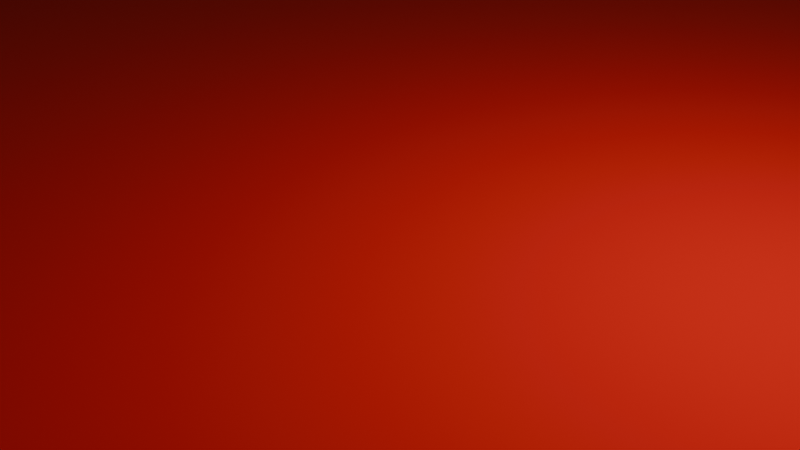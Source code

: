 # Source: Untitled.blend  (saved by Blender 5.1.30; exported with 4.5.12 LTS)
import bpy
from mathutils import Matrix  # noqa: F401  (used for matrix-valued properties, if any)

bpy.ops.wm.read_factory_settings(use_empty=True)
scene = bpy.context.scene
scene.name = 'Scene'

# ---- collections
col_collection = bpy.data.collections.new('Collection'); scene.collection.children.link(col_collection)

# ---- materials (node trees are filled in below, after node groups)
mat_material_001 = bpy.data.materials.new('Material.001')

# ---- material node trees
mat_material_001.use_nodes = True; mat_material_001.node_tree.nodes.clear()
_N = mat_material_001.node_tree.nodes; _L = mat_material_001.node_tree.links
n0 = _N.new('ShaderNodeBsdfPrincipled'); n0.name = 'Principled BSDF'; n0.location = (-200, 100)
n0.inputs[0].default_value = (0.8, 0.005791, 0.0, 1.0)
n0.inputs[2].default_value = 1.0
n1 = _N.new('ShaderNodeOutputMaterial'); n1.name = 'Material Output'; n1.location = (200, 100)
_L.new(n0.outputs[0], n1.inputs[0])
n1.is_active_output = True

# ---- world
world_world = bpy.data.worlds.new('World'); scene.world = world_world
world_world.use_nodes = True; world_world.node_tree.nodes.clear()
_N = world_world.node_tree.nodes; _L = world_world.node_tree.links
n0 = _N.new('ShaderNodeOutputWorld'); n0.name = 'World Output'; n0.location = (200, 100)
n1 = _N.new('ShaderNodeBackground'); n1.name = 'Background'; n1.location = (-200, 100)
n1.inputs[0].default_value = (0.05088, 0.05088, 0.05088, 1.0)
_L.new(n1.outputs[0], n0.inputs[0])
n0.is_active_output = True
world_world.color = (0.05088, 0.05088, 0.05088)
world_world.sun_shadow_jitter_overblur = 0.0

# ---- cameras
cam_camera = bpy.data.cameras.new('Camera')
cam_camera.clip_end = 100.0
cam_camera.ortho_scale = 7.314

# ---- lights
light_light = bpy.data.lights.new('Light', 'POINT')
light_light.energy = 1000.0
light_light.shadow_soft_size = 0.1

# ---- meshes
me_cube = bpy.data.meshes.new('Cube')
me_cube.from_pydata([(1.0, 1.0, 1.0), (1.0, 1.0, -1.0), (1.0, -1.0, 1.0), (1.0, -1.0, -1.0), (-1.0, 1.0, 1.0), (-1.0, 1.0, -1.0), (-1.0, -1.0, 1.0), (-1.0, -1.0, -1.0)], [], [(0, 4, 6, 2), (3, 2, 6, 7), (7, 6, 4, 5), (5, 1, 3, 7), (1, 0, 2, 3), (5, 4, 0, 1)])
_uv = me_cube.uv_layers.new(name='UVMap')
_uv.uv.foreach_set('vector', [0.625, 0.5, 0.875, 0.5, 0.875, 0.75, 0.625, 0.75, 0.375, 0.75, 0.625, 0.75, 0.625, 1.0, 0.375, 1.0, 0.375, 0.0, 0.625, 0.0, 0.625, 0.25, 0.375, 0.25, 0.125, 0.5, 0.375, 0.5, 0.375, 0.75, 0.125, 0.75, 0.375, 0.5, 0.625, 0.5, 0.625, 0.75, 0.375, 0.75, 0.375, 0.25, 0.625, 0.25, 0.625, 0.5, 0.375, 0.5])
me_cube.materials.append(mat_material_001)
me_cube.use_mirror_vertex_groups = False
me_cube.update()

# ---- objects
ob_cube = bpy.data.objects.new('Cube', me_cube)
ob_light = bpy.data.objects.new('Light', light_light)
ob_camera = bpy.data.objects.new('Camera', cam_camera)

# ---- transforms, parenting, visibility, modifiers, constraints
ob_cube.location = (0.0, 0.0, 0.0)
ob_cube.scale = (25.0, 25.0, 0.25)
ob_cube.lock_rotations_4d = False
ob_cube.empty_display_type = 'ARROWS'
ob_cube.lineart.crease_threshold = 0.0
ob_light.location = (4.076, 1.005, 5.904)
ob_light.rotation_euler = (0.6503, 0.05522, 1.866)
ob_light.lock_rotations_4d = False
ob_light.empty_display_type = 'ARROWS'
ob_light.color = (0.0, 0.0, 0.0, 0.0)
ob_light.lineart.crease_threshold = 0.0
ob_camera.location = (7.359, -6.926, 4.958)
ob_camera.rotation_euler = (1.109, 0.0, 0.8149)
ob_camera.lock_rotations_4d = False
ob_camera.empty_display_type = 'ARROWS'
ob_camera.color = (0.0, 0.0, 0.0, 0.0)
ob_camera.display_type = 'WIRE'
ob_camera.lineart.crease_threshold = 0.0

# ---- collection membership
col_collection.objects.link(ob_cube)
col_collection.objects.link(ob_light)
col_collection.objects.link(ob_camera)

# ---- scene / render settings (as saved in the file)
scene.camera = ob_camera
scene.frame_start = 1; scene.frame_end = 250; scene.frame_set(1)
scene.render.engine = 'BLENDER_EEVEE_NEXT'
scene.render.bake_bias = 0.0
scene.render.bake_samples = 0
scene.cycles.sampling_pattern = 'TABULATED_SOBOL'
scene.eevee.use_volume_custom_range = False
bpy.context.view_layer.update()
